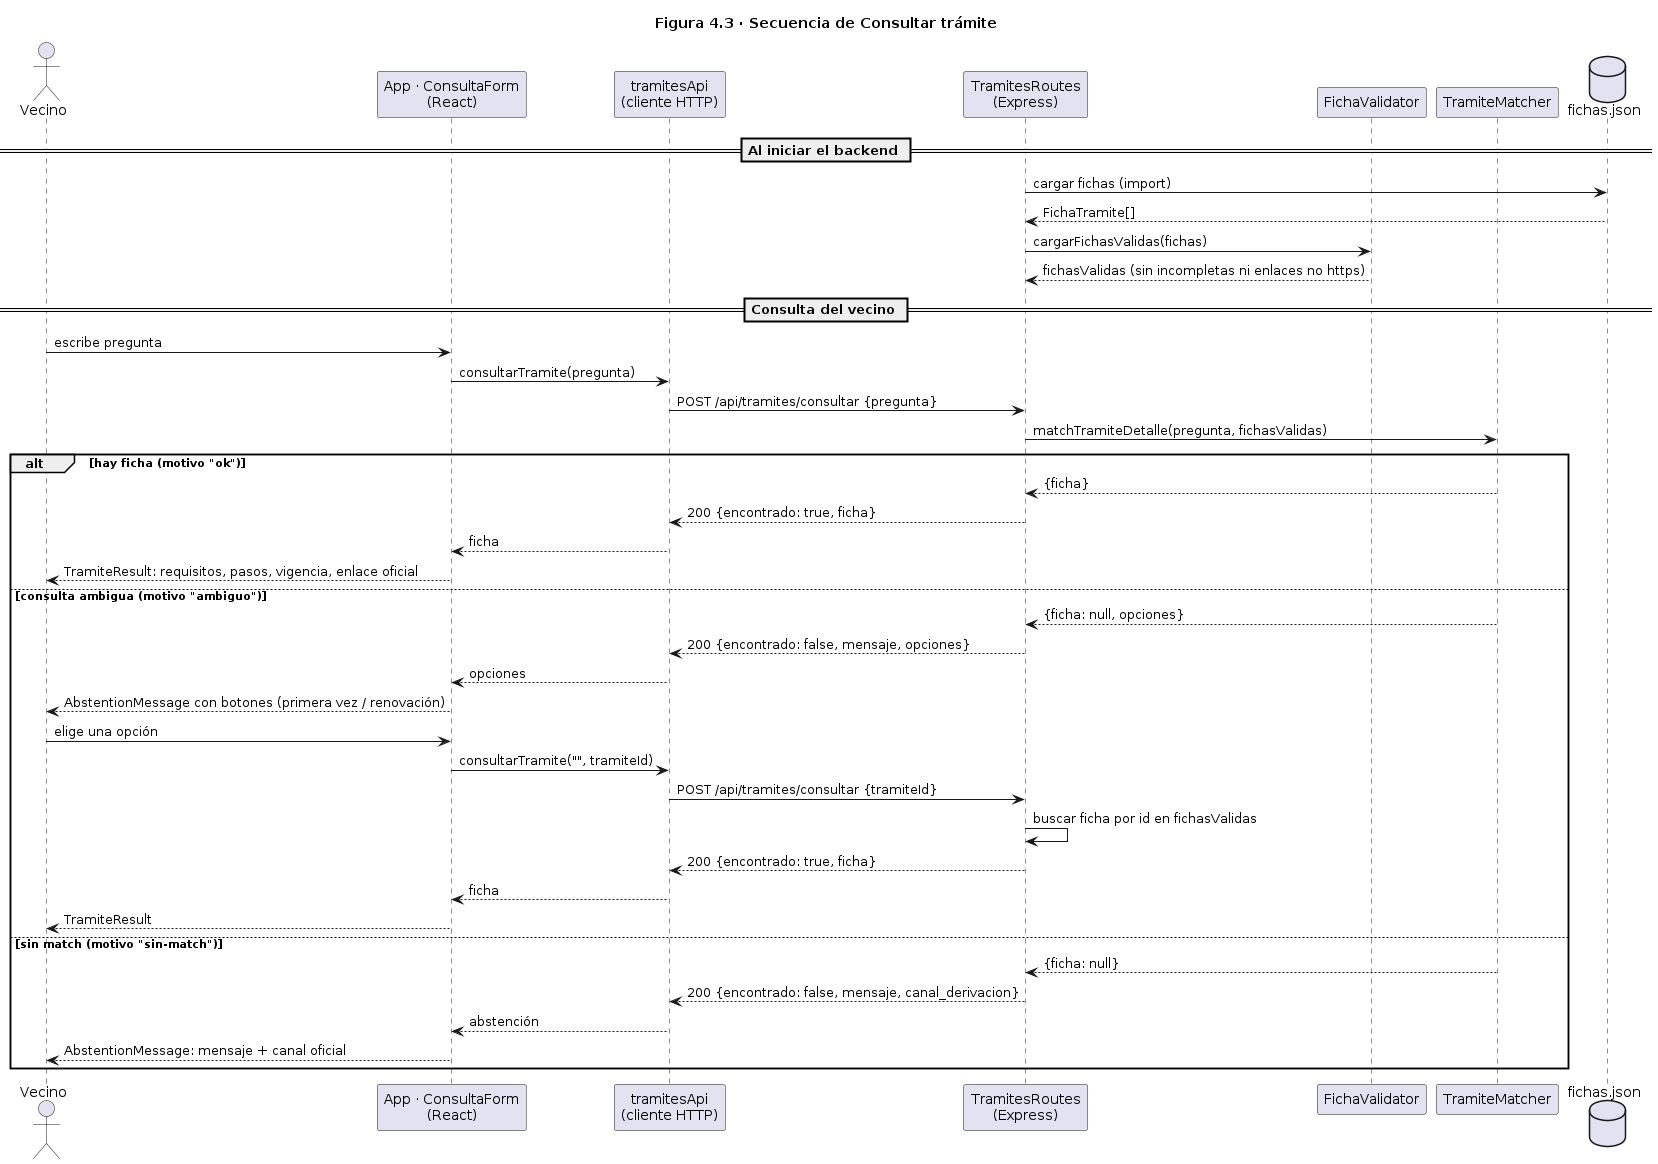

The diagram above was rendered by PlantUML. Its source (embedded in the PNG):
@startuml
title Figura 4.3 · Secuencia de Consultar trámite
actor Vecino
participant "App · ConsultaForm\n(React)" as FE
participant "tramitesApi\n(cliente HTTP)" as API
participant "TramitesRoutes\n(Express)" as R
participant FichaValidator as V
participant TramiteMatcher as M
database "fichas.json" as J

== Al iniciar el backend ==
R -> J : cargar fichas (import)
J --> R : FichaTramite[]
R -> V : cargarFichasValidas(fichas)
V --> R : fichasValidas (sin incompletas ni enlaces no https)

== Consulta del vecino ==
Vecino -> FE : escribe pregunta
FE -> API : consultarTramite(pregunta)
API -> R : POST /api/tramites/consultar {pregunta}
R -> M : matchTramiteDetalle(pregunta, fichasValidas)
alt hay ficha (motivo "ok")
  M --> R : {ficha}
  R --> API : 200 {encontrado: true, ficha}
  API --> FE : ficha
  FE --> Vecino : TramiteResult: requisitos, pasos, vigencia, enlace oficial
else consulta ambigua (motivo "ambiguo")
  M --> R : {ficha: null, opciones}
  R --> API : 200 {encontrado: false, mensaje, opciones}
  API --> FE : opciones
  FE --> Vecino : AbstentionMessage con botones (primera vez / renovación)
  Vecino -> FE : elige una opción
  FE -> API : consultarTramite("", tramiteId)
  API -> R : POST /api/tramites/consultar {tramiteId}
  R -> R : buscar ficha por id en fichasValidas
  R --> API : 200 {encontrado: true, ficha}
  API --> FE : ficha
  FE --> Vecino : TramiteResult
else sin match (motivo "sin-match")
  M --> R : {ficha: null}
  R --> API : 200 {encontrado: false, mensaje, canal_derivacion}
  API --> FE : abstención
  FE --> Vecino : AbstentionMessage: mensaje + canal oficial
end
@enduml